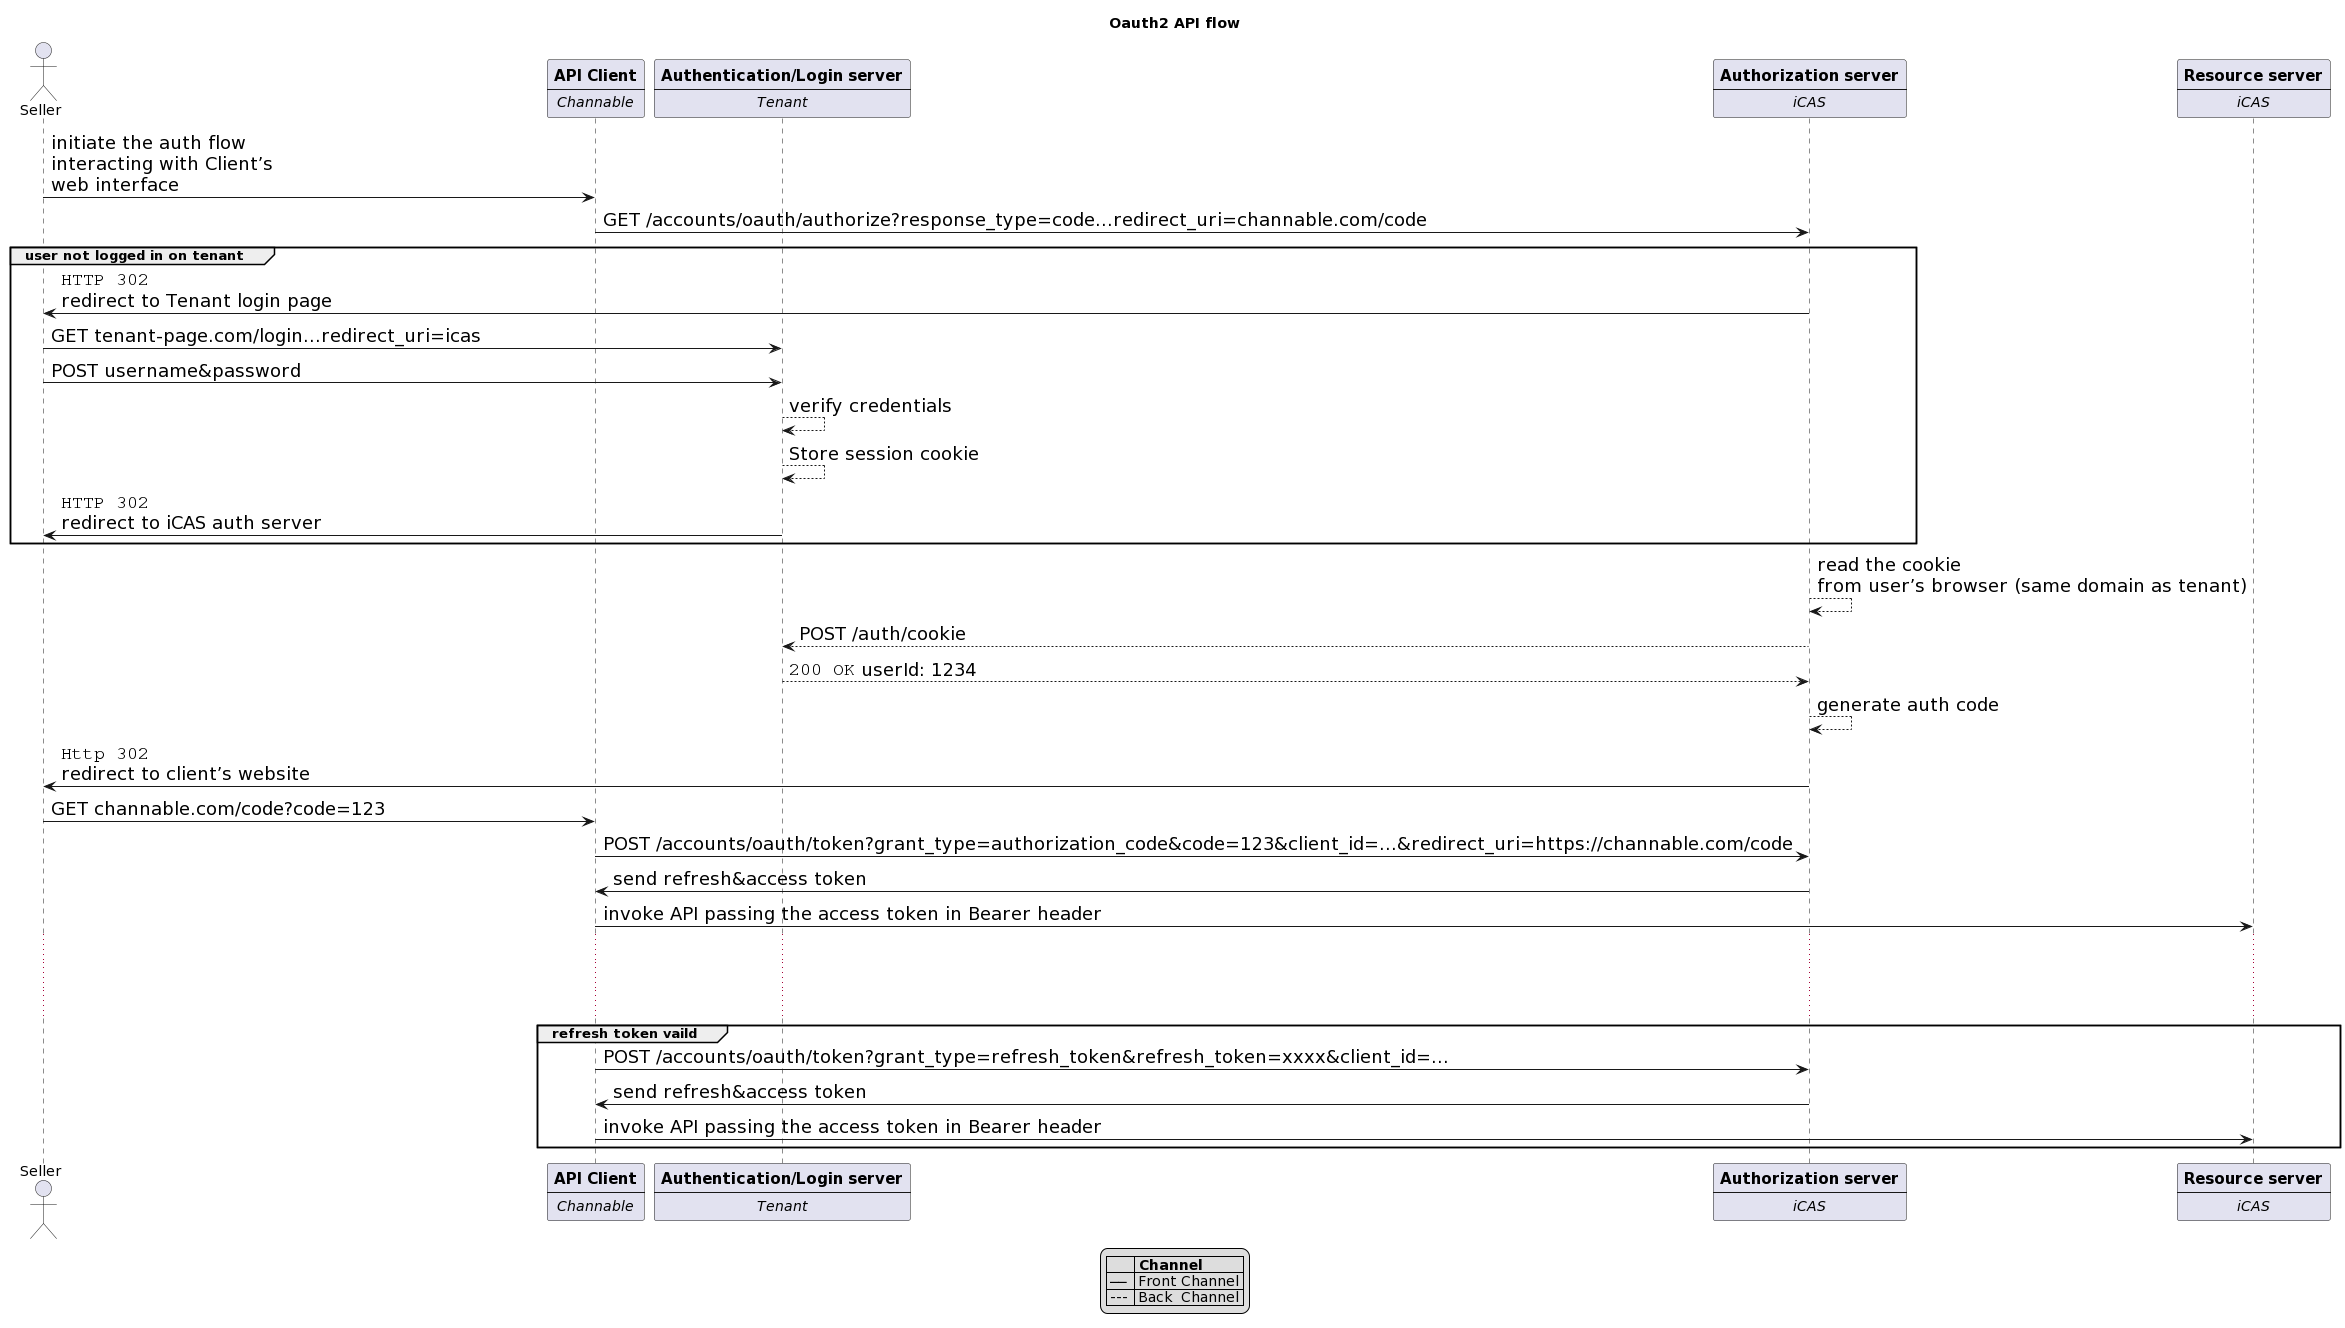

The diagram above was rendered by PlantUML. Its source (embedded in the PNG):
@startuml
skinparam sequence {
ArrowFontSize 18
ArrowFontName Impact
}

title Oauth2 API flow
actor Seller as seller


participant client [
===API Client
----
//Channable//
]

participant login_server [
===Authentication/Login server
----
//Tenant//
]

participant auth_server [
===Authorization server
----
//iCAS//
]

participant resource_server [
===Resource server
----
//iCAS//
]

seller -> client : initiate the auth flow\ninteracting with Client’s\nweb interface \t\t\t\t\t\t\t\t\t

client -> auth_server : GET /accounts/oauth/authorize?response_type=code...redirect_uri=channable.com/code
group user not logged in on tenant
auth_server -> seller : ""HTTP 302""\nredirect to Tenant login page
seller -> login_server: GET tenant-page.com/login...redirect_uri=icas
seller -> login_server: POST username&password
login_server --> login_server : verify credentials
login_server --> login_server: Store session cookie
login_server -> seller: ""HTTP 302""\nredirect to iCAS auth server
end
auth_server --> auth_server : read the cookie\nfrom user’s browser (same domain as tenant)
auth_server --> login_server: POST /auth/cookie
login_server --> auth_server: ""200 OK"" userId: 1234
auth_server --> auth_server: generate auth code
auth_server -> seller: ""Http 302""\nredirect to client’s website
seller -> client: GET channable.com/code?code=123
client -> auth_server: POST /accounts/oauth/token?grant_type=authorization_code&code=123&client_id=...&redirect_uri=https://channable.com/code
auth_server -> client: send refresh&access token
client -> resource_server: invoke API passing the access token in Bearer header
...
...
...

group refresh token vaild
client -> auth_server: POST /accounts/oauth/token?grant_type=refresh_token&refresh_token=xxxx&client_id=...
auth_server -> client: send refresh&access token
client -> resource_server: invoke API passing the access token in Bearer header
end
legend
 |=    |= Channel       |
 | ──  | Front Channel |
 | --- | Back  Channel |
 endlegend
@enduml